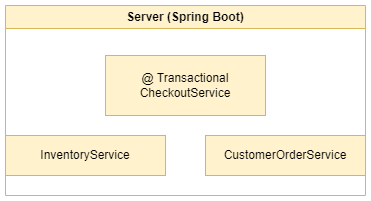

The diagram above was exported from draw.io. Its source (the exported page's mxGraphModel, read from the mxfile embedded in the PNG):
<mxGraphModel dx="794" dy="420" grid="1" gridSize="10" guides="1" tooltips="1" connect="1" arrows="1" fold="1" page="1" pageScale="1" pageWidth="827" pageHeight="1169" math="0" shadow="0">
  <root>
    <mxCell id="0" />
    <mxCell id="1" parent="0" />
    <mxCell id="xiQAlV4mpfBgil-BlqUN-13" value="Server (Spring Boot)" style="swimlane;whiteSpace=wrap;html=1;fillColor=#fff2cc;strokeColor=#d6b656;startSize=23;" parent="1" vertex="1">
      <mxGeometry x="320" y="30" width="360" height="190" as="geometry">
        <mxRectangle x="310" y="30" width="150" height="30" as="alternateBounds" />
      </mxGeometry>
    </mxCell>
    <mxCell id="xiQAlV4mpfBgil-BlqUN-16" value="InventoryService" style="whiteSpace=wrap;html=1;fillColor=#fff2cc;strokeColor=#d6b656;" parent="xiQAlV4mpfBgil-BlqUN-13" vertex="1">
      <mxGeometry y="130" width="160" height="40" as="geometry" />
    </mxCell>
    <mxCell id="xiQAlV4mpfBgil-BlqUN-14" value="&lt;div&gt;@ Transactional&lt;br&gt;&lt;/div&gt;CheckoutService" style="whiteSpace=wrap;html=1;fillColor=#fff2cc;strokeColor=#d6b656;" parent="xiQAlV4mpfBgil-BlqUN-13" vertex="1">
      <mxGeometry x="100" y="50" width="160" height="60" as="geometry" />
    </mxCell>
    <mxCell id="xiQAlV4mpfBgil-BlqUN-17" value="CustomerOrderService" style="whiteSpace=wrap;html=1;fillColor=#fff2cc;strokeColor=#d6b656;" parent="xiQAlV4mpfBgil-BlqUN-13" vertex="1">
      <mxGeometry x="200" y="130" width="160" height="40" as="geometry" />
    </mxCell>
  </root>
</mxGraphModel>